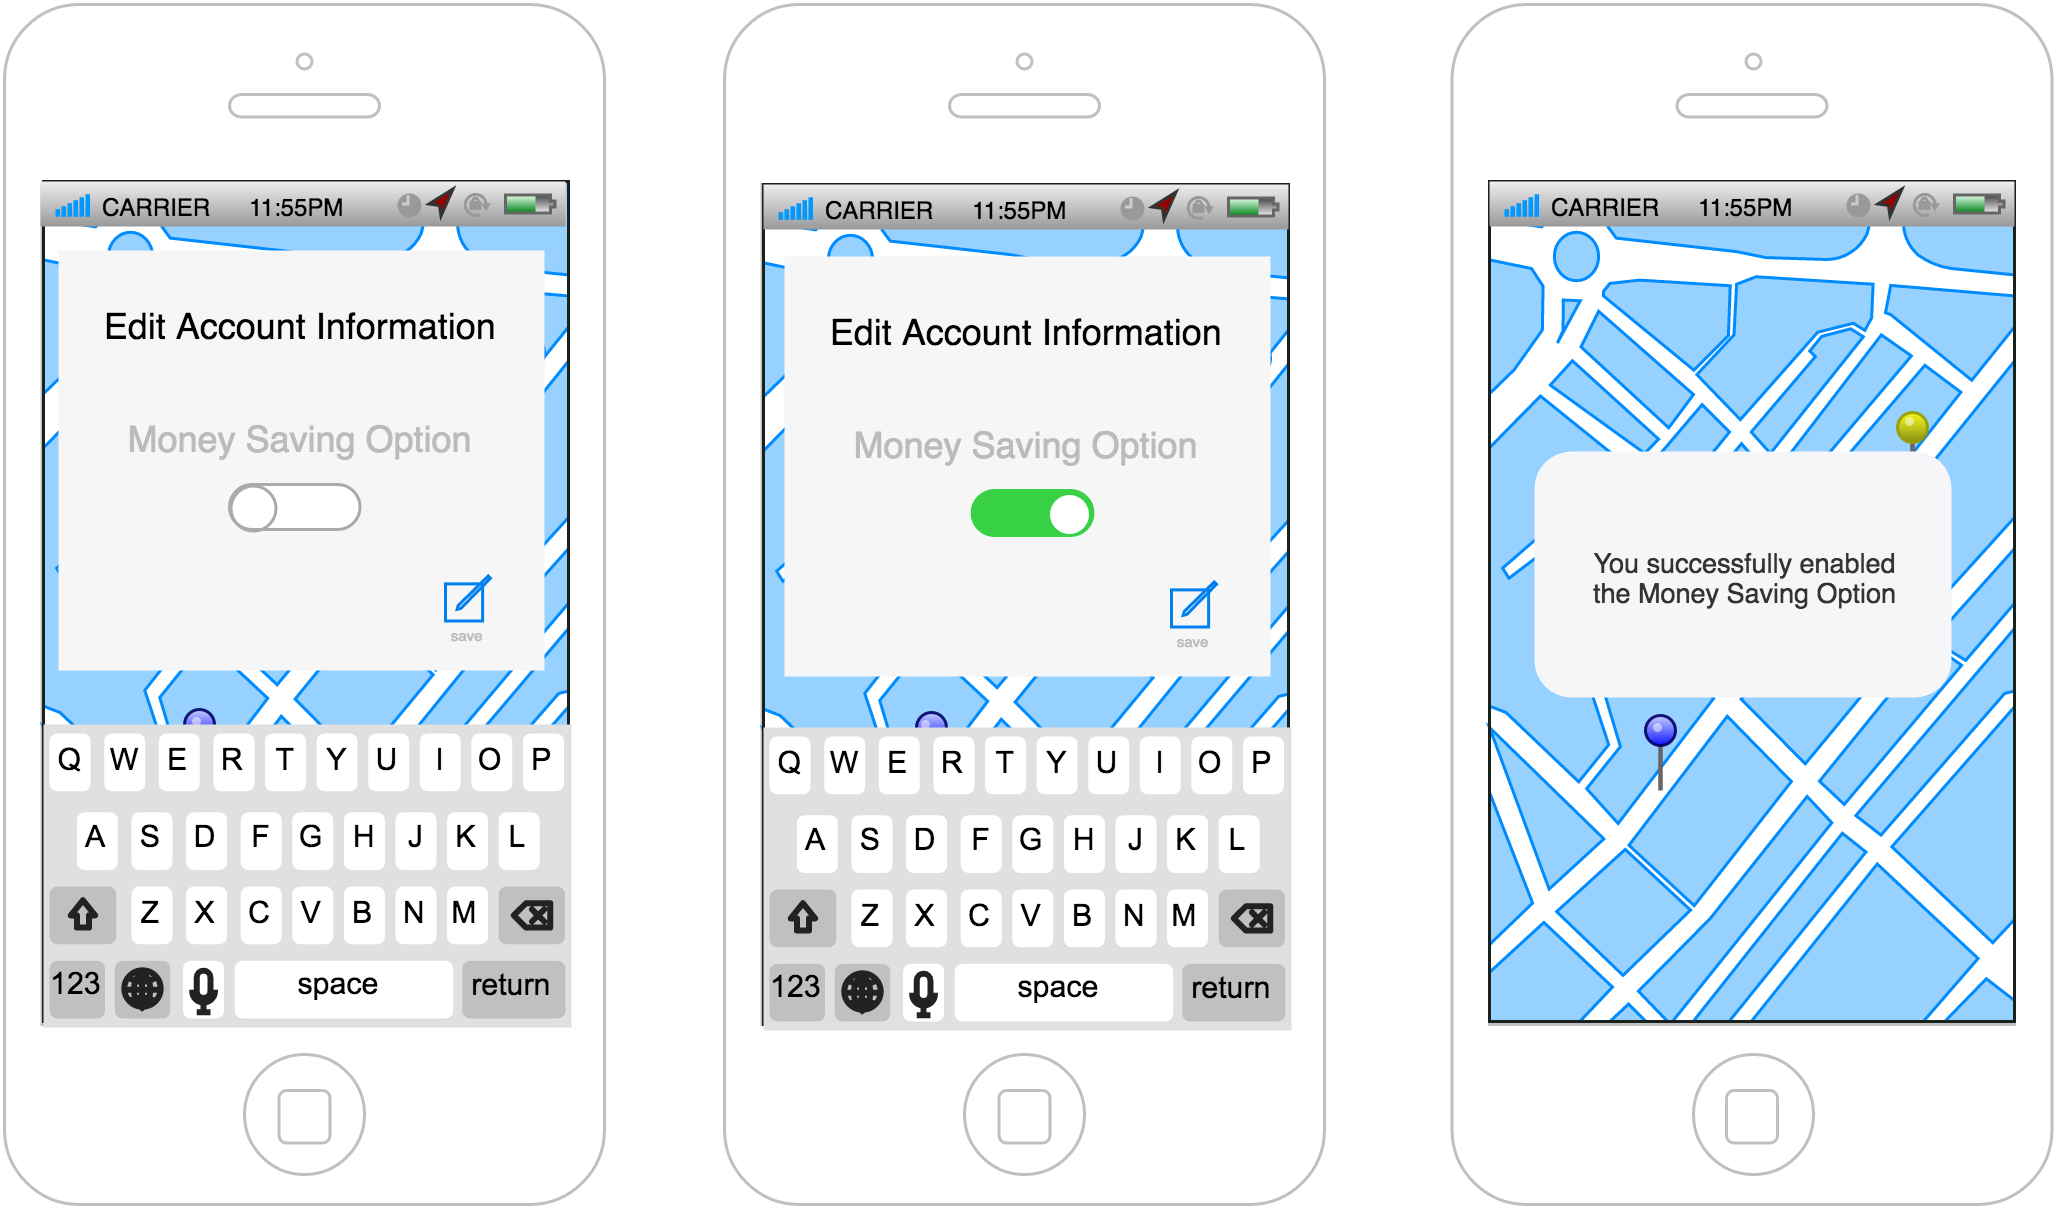

The diagram above was exported from draw.io. Its source (the exported page's mxGraphModel, read from the mxfile embedded in the PNG):
<mxGraphModel dx="658" dy="315" grid="1" gridSize="10" guides="1" tooltips="1" connect="1" arrows="1" fold="1" page="0" pageScale="1" pageWidth="826" pageHeight="1169" background="#ffffff" math="0" shadow="0">
  <root>
    <mxCell id="0" style=";html=1;" />
    <mxCell id="1" style=";html=1;" parent="0" />
    <mxCell id="7" value="" style="verticalLabelPosition=bottom;verticalAlign=top;strokeWidth=1;shape=mxgraph.ios7ui.phone;fillColor=#ffffff;strokeColor=#c0c0c0;html=1;" parent="1" vertex="1">
      <mxGeometry x="502.5" y="20" width="200" height="400" as="geometry" />
    </mxCell>
    <mxCell id="2" value="" style="verticalLabelPosition=bottom;verticalAlign=top;strokeWidth=1;shape=mxgraph.ios7ui.phone;fillColor=#ffffff;strokeColor=#c0c0c0;html=1;" parent="1" vertex="1">
      <mxGeometry x="20" y="20" width="200" height="400" as="geometry" />
    </mxCell>
    <mxCell id="65" value="" style="verticalLabelPosition=bottom;verticalAlign=top;html=1;shadow=0;dashed=0;strokeWidth=1;shape=mxgraph.ios.iBgMap;strokeColor=#18211b;fillColor=#ffffff;strokeColor2=#008cff;fillColor2=#96D1FF;glass=0;fontColor=#000000;" parent="1" vertex="1">
      <mxGeometry x="33" y="79" width="175" height="280" as="geometry" />
    </mxCell>
    <mxCell id="3" value="" style="verticalLabelPosition=bottom;verticalAlign=top;strokeWidth=1;shape=mxgraph.ios7ui.phone;fillColor=#ffffff;strokeColor=#c0c0c0;html=1;" parent="1" vertex="1">
      <mxGeometry x="260" y="20" width="200" height="400" as="geometry" />
    </mxCell>
    <mxCell id="19" value="" style="verticalLabelPosition=bottom;verticalAlign=top;html=1;shadow=0;dashed=0;strokeWidth=1;shape=mxgraph.ios.iBgMap;strokeColor=#18211b;fillColor=#ffffff;strokeColor2=#008cff;fillColor2=#96D1FF;glass=0;fontColor=#000000;" parent="1" vertex="1">
      <mxGeometry x="273" y="80" width="175" height="280" as="geometry" />
    </mxCell>
    <mxCell id="23" value="" style="verticalLabelPosition=top;html=1;shadow=0;dashed=0;verticalAlign=bottom;strokeWidth=1;shape=mxgraph.ios.iPin;fillColor2=#00dd00;fillColor3=#004400;strokeColor=#006600;glass=0;fillColor=#ffffff;gradientColor=#ffffff;fontColor=#000000;" parent="1" vertex="1">
      <mxGeometry x="60" y="170" width="10" height="25" as="geometry" />
    </mxCell>
    <mxCell id="24" value="" style="verticalLabelPosition=top;html=1;shadow=0;dashed=0;verticalAlign=bottom;strokeWidth=1;shape=mxgraph.ios.iPin;fillColor2=#ccccff;fillColor3=#0000ff;strokeColor=#000066;glass=0;fillColor=#ffffff;gradientColor=#ffffff;fontColor=#000000;" parent="1" vertex="1">
      <mxGeometry x="80" y="255" width="10" height="25" as="geometry" />
    </mxCell>
    <mxCell id="25" value="" style="verticalLabelPosition=top;html=1;shadow=0;dashed=0;verticalAlign=bottom;strokeWidth=1;shape=mxgraph.ios.iPin;fillColor2=#ffff00;fillColor3=#888800;strokeColor=#999900;glass=0;fillColor=#ffffff;gradientColor=#ffffff;fontColor=#000000;" parent="1" vertex="1">
      <mxGeometry x="164" y="154" width="10" height="25" as="geometry" />
    </mxCell>
    <mxCell id="26" value="" style="verticalLabelPosition=top;html=1;shadow=0;dashed=0;verticalAlign=bottom;strokeWidth=1;shape=mxgraph.ios.iPin;fillColor2=#dd0000;fillColor3=#440000;strokeColor=#660000;glass=0;fillColor=#ffffff;gradientColor=#ffffff;fontColor=#000000;" parent="1" vertex="1">
      <mxGeometry x="142" y="208" width="10" height="25" as="geometry" />
    </mxCell>
    <mxCell id="33" value="" style="html=1;shadow=0;dashed=0;shape=mxgraph.ios.iAppBar;strokeWidth=1;glass=0;fillColor=#ffffff;gradientColor=#ffffff;fontColor=#000000;" parent="1" vertex="1">
      <mxGeometry x="32" y="79" width="175" height="15" as="geometry" />
    </mxCell>
    <mxCell id="34" value="CARRIER" style="html=1;shadow=0;dashed=0;shape=mxgraph.ios.anchor;align=left;fontSize=8;spacingLeft=18;" parent="33" vertex="1">
      <mxGeometry y="2" width="50" height="13" as="geometry" />
    </mxCell>
    <mxCell id="35" value="11:55PM" style="html=1;shadow=0;dashed=0;shape=mxgraph.ios.rect;fontSize=8;strokeColor=none;fillColor=none;" parent="33" vertex="1">
      <mxGeometry x="60" y="2" width="50" height="13" as="geometry" />
    </mxCell>
    <mxCell id="41" value="" style="html=1;shadow=0;dashed=0;shape=mxgraph.ios.iAppBar;strokeWidth=1;glass=0;fillColor=#ffffff;gradientColor=#ffffff;fontColor=#000000;" parent="1" vertex="1">
      <mxGeometry x="273" y="80" width="175" height="15" as="geometry" />
    </mxCell>
    <mxCell id="42" value="CARRIER" style="html=1;shadow=0;dashed=0;shape=mxgraph.ios.anchor;align=left;fontSize=8;spacingLeft=18;" parent="41" vertex="1">
      <mxGeometry y="2" width="50" height="13" as="geometry" />
    </mxCell>
    <mxCell id="43" value="11:55PM" style="html=1;shadow=0;dashed=0;shape=mxgraph.ios.rect;fontSize=8;strokeColor=none;fillColor=none;" parent="41" vertex="1">
      <mxGeometry x="60" y="2" width="50" height="13" as="geometry" />
    </mxCell>
    <mxCell id="51" value="" style="html=1;verticalLabelPosition=bottom;labelBackgroundColor=#ffffff;verticalAlign=top;shadow=0;dashed=0;strokeWidth=2;shape=mxgraph.ios7.misc.info;fillColor=#ffffff;strokeColor=#0080f0;glass=0;fontColor=#000000;" parent="1" vertex="1">
      <mxGeometry x="188" y="130" width="12" height="12" as="geometry" />
    </mxCell>
    <mxCell id="57" value="" style="verticalLabelPosition=top;html=1;shadow=0;dashed=0;verticalAlign=bottom;strokeWidth=1;shape=mxgraph.ios.iPin;fillColor2=#00dd00;fillColor3=#004400;strokeColor=#006600;glass=0;fillColor=#ffffff;gradientColor=#ffffff;fontColor=#000000;" parent="1" vertex="1">
      <mxGeometry x="304" y="171" width="10" height="25" as="geometry" />
    </mxCell>
    <mxCell id="58" value="" style="verticalLabelPosition=top;html=1;shadow=0;dashed=0;verticalAlign=bottom;strokeWidth=1;shape=mxgraph.ios.iPin;fillColor2=#ccccff;fillColor3=#0000ff;strokeColor=#000066;glass=0;fillColor=#ffffff;gradientColor=#ffffff;fontColor=#000000;" parent="1" vertex="1">
      <mxGeometry x="324" y="256" width="10" height="25" as="geometry" />
    </mxCell>
    <mxCell id="59" value="" style="verticalLabelPosition=top;html=1;shadow=0;dashed=0;verticalAlign=bottom;strokeWidth=1;shape=mxgraph.ios.iPin;fillColor2=#ffff00;fillColor3=#888800;strokeColor=#999900;glass=0;fillColor=#ffffff;gradientColor=#ffffff;fontColor=#000000;" parent="1" vertex="1">
      <mxGeometry x="408" y="155" width="10" height="25" as="geometry" />
    </mxCell>
    <mxCell id="60" value="" style="verticalLabelPosition=top;html=1;shadow=0;dashed=0;verticalAlign=bottom;strokeWidth=1;shape=mxgraph.ios.iPin;fillColor2=#dd0000;fillColor3=#440000;strokeColor=#660000;glass=0;fillColor=#ffffff;gradientColor=#ffffff;fontColor=#000000;" parent="1" vertex="1">
      <mxGeometry x="386" y="209" width="10" height="25" as="geometry" />
    </mxCell>
    <mxCell id="71" value="" style="verticalLabelPosition=bottom;verticalAlign=top;html=1;shadow=0;dashed=0;strokeWidth=1;shape=mxgraph.ios.iBgMap;strokeColor=#18211b;fillColor=#ffffff;strokeColor2=#008cff;fillColor2=#96D1FF;glass=0;fontColor=#000000;" parent="1" vertex="1">
      <mxGeometry x="515" y="79" width="175" height="280" as="geometry" />
    </mxCell>
    <mxCell id="73" value="" style="verticalLabelPosition=top;html=1;shadow=0;dashed=0;verticalAlign=bottom;strokeWidth=1;shape=mxgraph.ios.iPin;fillColor2=#ccccff;fillColor3=#0000ff;strokeColor=#000066;glass=0;fillColor=#ffffff;gradientColor=#ffffff;fontColor=#000000;" parent="1" vertex="1">
      <mxGeometry x="567" y="257" width="10" height="25" as="geometry" />
    </mxCell>
    <mxCell id="72" value="" style="verticalLabelPosition=top;html=1;shadow=0;dashed=0;verticalAlign=bottom;strokeWidth=1;shape=mxgraph.ios.iPin;fillColor2=#00dd00;fillColor3=#004400;strokeColor=#006600;glass=0;fillColor=#ffffff;gradientColor=#ffffff;fontColor=#000000;" parent="1" vertex="1">
      <mxGeometry x="547" y="172" width="10" height="25" as="geometry" />
    </mxCell>
    <mxCell id="75" value="" style="verticalLabelPosition=top;html=1;shadow=0;dashed=0;verticalAlign=bottom;strokeWidth=1;shape=mxgraph.ios.iPin;fillColor2=#dd0000;fillColor3=#440000;strokeColor=#660000;glass=0;fillColor=#ffffff;gradientColor=#ffffff;fontColor=#000000;" parent="1" vertex="1">
      <mxGeometry x="629" y="210" width="10" height="25" as="geometry" />
    </mxCell>
    <mxCell id="74" value="" style="verticalLabelPosition=top;html=1;shadow=0;dashed=0;verticalAlign=bottom;strokeWidth=1;shape=mxgraph.ios.iPin;fillColor2=#ffff00;fillColor3=#888800;strokeColor=#999900;glass=0;fillColor=#ffffff;gradientColor=#ffffff;fontColor=#000000;" parent="1" vertex="1">
      <mxGeometry x="651" y="156" width="10" height="25" as="geometry" />
    </mxCell>
    <mxCell id="47" value="" style="html=1;shadow=0;dashed=0;shape=mxgraph.ios.iAppBar;strokeWidth=1;glass=0;fillColor=#ffffff;gradientColor=#ffffff;fontColor=#000000;" parent="1" vertex="1">
      <mxGeometry x="515" y="79" width="175" height="15" as="geometry" />
    </mxCell>
    <mxCell id="48" value="CARRIER" style="html=1;shadow=0;dashed=0;shape=mxgraph.ios.anchor;align=left;fontSize=8;spacingLeft=18;" parent="47" vertex="1">
      <mxGeometry y="2" width="50" height="13" as="geometry" />
    </mxCell>
    <mxCell id="49" value="11:55PM" style="html=1;shadow=0;dashed=0;shape=mxgraph.ios.rect;fontSize=8;strokeColor=none;fillColor=none;" parent="47" vertex="1">
      <mxGeometry x="60" y="2" width="50" height="13" as="geometry" />
    </mxCell>
    <mxCell id="103" value="" style="html=1;verticalLabelPosition=bottom;labelBackgroundColor=#ffffff;verticalAlign=top;shadow=0;dashed=0;strokeWidth=2;shape=mxgraph.ios7.misc.keyboard_(letters);glass=0;fillColor=#ffffff;gradientColor=#ffffff;fontColor=#000000;" parent="1" vertex="1">
      <mxGeometry x="33" y="260" width="176" height="101" as="geometry" />
    </mxCell>
    <mxCell id="110" value="" style="html=1;verticalLabelPosition=bottom;labelBackgroundColor=#ffffff;verticalAlign=top;shadow=0;dashed=0;strokeWidth=2;shape=mxgraph.ios7.misc.keyboard_(letters);glass=0;fillColor=#ffffff;gradientColor=#ffffff;fontColor=#000000;" parent="1" vertex="1">
      <mxGeometry x="273" y="261" width="176" height="101" as="geometry" />
    </mxCell>
    <mxCell id="112" value="&#10;&#10;You successfully enabled&#10;the Money Saving Option" style="shape=rect;rounded=1;strokeColor=none;fillColor=#F6F6F8;gradientColor=none;shadow=0;glass=0;dashed=1;fontFamily=Helvetica;fontSize=9;fontColor=#333333;align=center;html=0;verticalAlign=top;whiteSpace=wrap;spacing=8;spacingTop=0;" parent="1" vertex="1">
      <mxGeometry x="530" y="169" width="139" height="82" as="geometry" />
    </mxCell>
    <mxCell id="130" value="" style="shape=rect;fillColor=#F6F6F6;strokeColor=none;shadow=0;glass=0;fontSize=10;fontColor=#000000;html=1;" vertex="1" parent="1">
      <mxGeometry x="38" y="102" width="162" height="140" as="geometry" />
    </mxCell>
    <mxCell id="131" value="&#10;Edit Account Information" style="text;fontColor=#000000;fontSize=12;verticalAlign=top;align=center;spacingTop=-2;" vertex="1" parent="130">
      <mxGeometry x="5" width="151.81714285714287" height="112" as="geometry" />
    </mxCell>
    <mxCell id="132" value="Money Saving Option" style="text;fontColor=#bbbbbb;fontSize=12;verticalAlign=middle;align=center;" vertex="1" parent="130">
      <mxGeometry x="4.925714285714285" y="40.33333333333333" width="151.81714285714287" height="46.666666666666664" as="geometry" />
    </mxCell>
    <mxCell id="133" value="" style="shape=mxgraph.ios7.icons.compose;strokeColor=#0080f0;fillColor=none;" vertex="1" parent="130">
      <mxGeometry x="1" y="0.5" width="15" height="15" relative="1" as="geometry">
        <mxPoint x="-33" y="38.5" as="offset" />
      </mxGeometry>
    </mxCell>
    <mxCell id="135" value="save" style="text;fontColor=#bbbbbb;fontSize=5;verticalAlign=middle;align=center;" vertex="1" parent="130">
      <mxGeometry x="118.49142857142857" y="120" width="36.10285714285714" height="20" as="geometry" />
    </mxCell>
    <mxCell id="157" value="" style="html=1;verticalLabelPosition=bottom;labelBackgroundColor=#ffffff;verticalAlign=top;shadow=0;dashed=0;strokeWidth=1;shape=mxgraph.ios7ui.onOffButton;buttonState=off;strokeColor=#38D145;strokeColor2=#aaaaaa;fillColor=#38D145;fillColor2=#ffffff;glass=0;fontSize=5;fontColor=#000000;" vertex="1" parent="130">
      <mxGeometry x="57" y="78" width="43.5" height="15" as="geometry" />
    </mxCell>
    <mxCell id="147" value="" style="verticalLabelPosition=top;html=1;shadow=0;dashed=0;verticalAlign=bottom;strokeWidth=1;shape=mxgraph.ios.iPin;fillColor2=#00dd00;fillColor3=#004400;strokeColor=#006600;glass=0;fillColor=#ffffff;gradientColor=#ffffff;fontColor=#000000;" vertex="1" parent="1">
      <mxGeometry x="302" y="172" width="10" height="25" as="geometry" />
    </mxCell>
    <mxCell id="148" value="" style="verticalLabelPosition=top;html=1;shadow=0;dashed=0;verticalAlign=bottom;strokeWidth=1;shape=mxgraph.ios.iPin;fillColor2=#ffff00;fillColor3=#888800;strokeColor=#999900;glass=0;fillColor=#ffffff;gradientColor=#ffffff;fontColor=#000000;" vertex="1" parent="1">
      <mxGeometry x="406" y="156" width="10" height="25" as="geometry" />
    </mxCell>
    <mxCell id="149" value="" style="verticalLabelPosition=top;html=1;shadow=0;dashed=0;verticalAlign=bottom;strokeWidth=1;shape=mxgraph.ios.iPin;fillColor2=#dd0000;fillColor3=#440000;strokeColor=#660000;glass=0;fillColor=#ffffff;gradientColor=#ffffff;fontColor=#000000;" vertex="1" parent="1">
      <mxGeometry x="384" y="210" width="10" height="25" as="geometry" />
    </mxCell>
    <mxCell id="150" value="" style="html=1;verticalLabelPosition=bottom;labelBackgroundColor=#ffffff;verticalAlign=top;shadow=0;dashed=0;strokeWidth=2;shape=mxgraph.ios7.misc.info;fillColor=#ffffff;strokeColor=#0080f0;glass=0;fontColor=#000000;" vertex="1" parent="1">
      <mxGeometry x="430" y="132" width="12" height="12" as="geometry" />
    </mxCell>
    <mxCell id="151" value="" style="shape=rect;fillColor=#F6F6F6;strokeColor=none;shadow=0;glass=0;fontSize=10;fontColor=#000000;html=1;" vertex="1" parent="1">
      <mxGeometry x="280" y="104" width="162" height="140" as="geometry" />
    </mxCell>
    <mxCell id="152" value="&#10;Edit Account Information" style="text;fontColor=#000000;fontSize=12;verticalAlign=top;align=center;spacingTop=-2;" vertex="1" parent="151">
      <mxGeometry x="5" width="151.81714285714287" height="112" as="geometry" />
    </mxCell>
    <mxCell id="153" value="Money Saving Option" style="text;fontColor=#bbbbbb;fontSize=12;verticalAlign=middle;align=center;" vertex="1" parent="151">
      <mxGeometry x="4.925714285714285" y="40.33333333333333" width="151.81714285714287" height="46.666666666666664" as="geometry" />
    </mxCell>
    <mxCell id="154" value="" style="shape=mxgraph.ios7.icons.compose;strokeColor=#0080f0;fillColor=none;" vertex="1" parent="151">
      <mxGeometry x="1" y="0.5" width="15" height="15" relative="1" as="geometry">
        <mxPoint x="-33" y="38.5" as="offset" />
      </mxGeometry>
    </mxCell>
    <mxCell id="156" value="save" style="text;fontColor=#bbbbbb;fontSize=5;verticalAlign=middle;align=center;" vertex="1" parent="151">
      <mxGeometry x="118.49142857142857" y="120" width="36.10285714285714" height="20" as="geometry" />
    </mxCell>
    <mxCell id="134" value="" style="html=1;verticalLabelPosition=bottom;labelBackgroundColor=#ffffff;verticalAlign=top;shadow=0;dashed=0;strokeWidth=1;shape=mxgraph.ios7ui.onOffButton;buttonState=on;strokeColor=#38D145;strokeColor2=#aaaaaa;fillColor=#38D145;fillColor2=#ffffff;glass=0;fontSize=12;fontColor=#000000;" vertex="1" parent="151">
      <mxGeometry x="62.542857142857144" y="78" width="40.26857142857143" height="15" as="geometry" />
    </mxCell>
  </root>
</mxGraphModel>